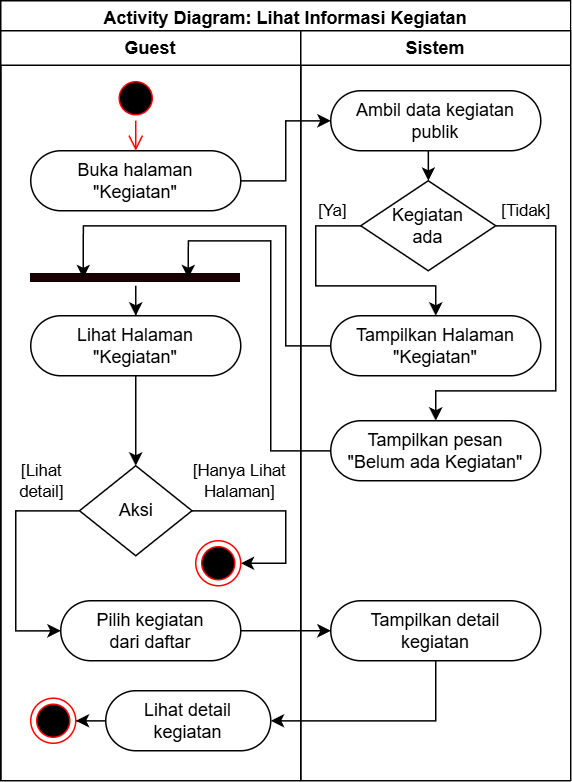

The diagram above was exported from draw.io. Its source (the exported page's mxGraphModel, read from the mxfile embedded in the PNG):
<mxGraphModel dx="1082" dy="1845" grid="1" gridSize="10" guides="1" tooltips="1" connect="1" arrows="1" fold="1" page="1" pageScale="1" pageWidth="850" pageHeight="1100" math="0" shadow="0">
  <root>
    <mxCell id="0" />
    <mxCell id="1" parent="0" />
    <mxCell id="2" value="Activity Diagram:&amp;nbsp;Lihat Informasi Kegiatan" style="swimlane;whiteSpace=wrap;html=1;" vertex="1" parent="1">
      <mxGeometry x="920" y="-1080" width="380" height="520" as="geometry">
        <mxRectangle x="1320" y="-1080" width="240" height="30" as="alternateBounds" />
      </mxGeometry>
    </mxCell>
    <mxCell id="3" value="Guest" style="swimlane;whiteSpace=wrap;html=1;" vertex="1" parent="2">
      <mxGeometry y="20" width="200" height="500" as="geometry" />
    </mxCell>
    <mxCell id="4" value="Buka halaman&lt;div&gt;&quot;Kegiatan&quot;&lt;/div&gt;" style="rounded=1;whiteSpace=wrap;html=1;arcSize=50;" vertex="1" parent="3">
      <mxGeometry x="20" y="80" width="140" height="40" as="geometry" />
    </mxCell>
    <mxCell id="5" value="" style="ellipse;html=1;shape=startState;fillColor=#000000;strokeColor=#ff0000;" vertex="1" parent="3">
      <mxGeometry x="75" y="30" width="30" height="30" as="geometry" />
    </mxCell>
    <mxCell id="6" value="" style="edgeStyle=orthogonalEdgeStyle;html=1;verticalAlign=bottom;endArrow=open;endSize=8;strokeColor=#ff0000;rounded=0;" edge="1" parent="3" source="5" target="4">
      <mxGeometry relative="1" as="geometry">
        <mxPoint x="90" y="120" as="targetPoint" />
      </mxGeometry>
    </mxCell>
    <mxCell id="7" value="Lihat Halaman&lt;div&gt;&quot;Kegiatan&quot;&lt;/div&gt;" style="rounded=1;whiteSpace=wrap;html=1;arcSize=50;" vertex="1" parent="3">
      <mxGeometry x="20" y="190" width="140" height="40" as="geometry" />
    </mxCell>
    <mxCell id="8" style="edgeStyle=orthogonalEdgeStyle;rounded=0;orthogonalLoop=1;jettySize=auto;html=1;" edge="1" parent="3" source="9" target="7">
      <mxGeometry relative="1" as="geometry" />
    </mxCell>
    <mxCell id="9" value="" style="shape=line;html=1;strokeWidth=6;strokeColor=#180000;" vertex="1" parent="3">
      <mxGeometry x="20" y="160" width="140" height="10" as="geometry" />
    </mxCell>
    <mxCell id="10" value="[Hanya Lihat&lt;div&gt;Halaman]&lt;/div&gt;" style="edgeStyle=orthogonalEdgeStyle;rounded=0;orthogonalLoop=1;jettySize=auto;html=1;" edge="1" parent="3" source="13" target="12">
      <mxGeometry x="-0.4995" y="20" relative="1" as="geometry">
        <Array as="points">
          <mxPoint x="190" y="320" />
          <mxPoint x="190" y="355" />
        </Array>
        <mxPoint as="offset" />
        <mxPoint x="159.99999999999977" y="325.0000000000001" as="sourcePoint" />
        <mxPoint x="110" y="390" as="targetPoint" />
      </mxGeometry>
    </mxCell>
    <mxCell id="11" value="[Lihat&lt;div&gt;detail&lt;span style=&quot;background-color: light-dark(#ffffff, var(--ge-dark-color, #121212)); color: light-dark(rgb(0, 0, 0), rgb(255, 255, 255));&quot;&gt;]&lt;/span&gt;&lt;/div&gt;" style="edgeStyle=orthogonalEdgeStyle;rounded=0;orthogonalLoop=1;jettySize=auto;html=1;" edge="1" parent="3" source="13" target="14">
      <mxGeometry x="-0.666" y="-20" relative="1" as="geometry">
        <Array as="points">
          <mxPoint x="10" y="320" />
          <mxPoint x="10" y="400" />
        </Array>
        <mxPoint as="offset" />
        <mxPoint x="25" y="360" as="targetPoint" />
        <mxPoint x="60.00000000000023" y="325.0000000000001" as="sourcePoint" />
      </mxGeometry>
    </mxCell>
    <mxCell id="12" value="" style="ellipse;html=1;shape=endState;fillColor=#000000;strokeColor=#ff0000;" vertex="1" parent="3">
      <mxGeometry x="130" y="340" width="30" height="30" as="geometry" />
    </mxCell>
    <mxCell id="13" value="Aksi" style="rhombus;whiteSpace=wrap;html=1;rounded=1;arcSize=0;" vertex="1" parent="3">
      <mxGeometry x="52.5" y="290" width="75" height="60" as="geometry" />
    </mxCell>
    <mxCell id="14" value="Pilih kegiatan&lt;div&gt;dari daftar&lt;/div&gt;" style="rounded=1;whiteSpace=wrap;html=1;arcSize=50;" vertex="1" parent="3">
      <mxGeometry x="40" y="380" width="120" height="40" as="geometry" />
    </mxCell>
    <mxCell id="15" style="edgeStyle=orthogonalEdgeStyle;rounded=0;orthogonalLoop=1;jettySize=auto;html=1;" edge="1" parent="3" source="16" target="17">
      <mxGeometry relative="1" as="geometry" />
    </mxCell>
    <mxCell id="16" value="Lihat detail&lt;div&gt;kegiatan&lt;/div&gt;" style="rounded=1;whiteSpace=wrap;html=1;arcSize=50;" vertex="1" parent="3">
      <mxGeometry x="70" y="440" width="110" height="40" as="geometry" />
    </mxCell>
    <mxCell id="17" value="" style="ellipse;html=1;shape=endState;fillColor=#000000;strokeColor=#ff0000;" vertex="1" parent="3">
      <mxGeometry x="20" y="445" width="30" height="30" as="geometry" />
    </mxCell>
    <mxCell id="18" style="edgeStyle=orthogonalEdgeStyle;rounded=0;orthogonalLoop=1;jettySize=auto;html=1;" edge="1" parent="3" source="7" target="13">
      <mxGeometry relative="1" as="geometry" />
    </mxCell>
    <mxCell id="19" value="Sistem" style="swimlane;whiteSpace=wrap;html=1;" vertex="1" parent="2">
      <mxGeometry x="200" y="20" width="180" height="500" as="geometry" />
    </mxCell>
    <mxCell id="20" style="edgeStyle=orthogonalEdgeStyle;rounded=0;orthogonalLoop=1;jettySize=auto;html=1;" edge="1" parent="19" source="21" target="25">
      <mxGeometry relative="1" as="geometry">
        <Array as="points">
          <mxPoint x="85" y="90" />
          <mxPoint x="85" y="90" />
        </Array>
      </mxGeometry>
    </mxCell>
    <mxCell id="21" value="Ambil data kegiatan publik" style="rounded=1;whiteSpace=wrap;html=1;arcSize=50;" vertex="1" parent="19">
      <mxGeometry x="20" y="40" width="140" height="40" as="geometry" />
    </mxCell>
    <mxCell id="22" value="Tampilkan Halaman&lt;div&gt;&quot;Kegiatan&quot;&lt;/div&gt;" style="rounded=1;whiteSpace=wrap;html=1;arcSize=50;" vertex="1" parent="19">
      <mxGeometry x="20" y="190" width="140" height="40" as="geometry" />
    </mxCell>
    <mxCell id="23" value="[Ya]" style="edgeStyle=orthogonalEdgeStyle;rounded=0;orthogonalLoop=1;jettySize=auto;html=1;" edge="1" parent="19" source="25" target="22">
      <mxGeometry x="-0.7778" y="-10" relative="1" as="geometry">
        <Array as="points">
          <mxPoint x="10" y="130" />
          <mxPoint x="10" y="170" />
          <mxPoint x="90" y="170" />
        </Array>
        <mxPoint as="offset" />
      </mxGeometry>
    </mxCell>
    <mxCell id="24" value="[Tidak]" style="edgeStyle=orthogonalEdgeStyle;rounded=0;orthogonalLoop=1;jettySize=auto;html=1;" edge="1" parent="19" source="25" target="26">
      <mxGeometry x="-0.84" y="10" relative="1" as="geometry">
        <Array as="points">
          <mxPoint x="170" y="130" />
          <mxPoint x="170" y="240" />
          <mxPoint x="90" y="240" />
        </Array>
        <mxPoint as="offset" />
      </mxGeometry>
    </mxCell>
    <mxCell id="25" value="Kegiatan&lt;div&gt;ada&lt;/div&gt;" style="rhombus;whiteSpace=wrap;html=1;rounded=1;arcSize=0;" vertex="1" parent="19">
      <mxGeometry x="40" y="100" width="90" height="60" as="geometry" />
    </mxCell>
    <mxCell id="26" value="Tampilkan pesan&lt;div&gt;&quot;Belum ada Kegiatan&quot;&lt;/div&gt;" style="rounded=1;whiteSpace=wrap;html=1;arcSize=50;" vertex="1" parent="19">
      <mxGeometry x="20" y="260" width="140" height="40" as="geometry" />
    </mxCell>
    <mxCell id="27" value="Tampilkan detail&lt;div&gt;kegiatan&lt;/div&gt;" style="rounded=1;whiteSpace=wrap;html=1;arcSize=50;" vertex="1" parent="19">
      <mxGeometry x="20" y="380" width="140" height="40" as="geometry" />
    </mxCell>
    <mxCell id="28" value="" style="edgeStyle=orthogonalEdgeStyle;rounded=0;orthogonalLoop=1;jettySize=auto;html=1;" edge="1" parent="2" source="4" target="21">
      <mxGeometry relative="1" as="geometry">
        <Array as="points">
          <mxPoint x="190" y="120" />
          <mxPoint x="190" y="80" />
        </Array>
        <mxPoint x="240" y="80" as="targetPoint" />
      </mxGeometry>
    </mxCell>
    <mxCell id="29" style="edgeStyle=orthogonalEdgeStyle;rounded=0;orthogonalLoop=1;jettySize=auto;html=1;entryX=0.25;entryY=0.5;entryDx=0;entryDy=0;entryPerimeter=0;" edge="1" parent="2" source="22" target="9">
      <mxGeometry relative="1" as="geometry">
        <Array as="points">
          <mxPoint x="190" y="230" />
          <mxPoint x="190" y="150" />
          <mxPoint x="55" y="150" />
        </Array>
      </mxGeometry>
    </mxCell>
    <mxCell id="30" style="edgeStyle=orthogonalEdgeStyle;rounded=0;orthogonalLoop=1;jettySize=auto;html=1;entryX=0.75;entryY=0.5;entryDx=0;entryDy=0;entryPerimeter=0;" edge="1" parent="2" source="26" target="9">
      <mxGeometry relative="1" as="geometry">
        <Array as="points">
          <mxPoint x="180" y="300" />
          <mxPoint x="180" y="160" />
          <mxPoint x="125" y="160" />
        </Array>
      </mxGeometry>
    </mxCell>
    <mxCell id="31" value="" style="edgeStyle=orthogonalEdgeStyle;rounded=0;orthogonalLoop=1;jettySize=auto;html=1;" edge="1" parent="2" source="14" target="27">
      <mxGeometry relative="1" as="geometry" />
    </mxCell>
    <mxCell id="32" value="" style="edgeStyle=orthogonalEdgeStyle;rounded=0;orthogonalLoop=1;jettySize=auto;html=1;" edge="1" parent="2" source="27" target="16">
      <mxGeometry relative="1" as="geometry">
        <Array as="points">
          <mxPoint x="290" y="480" />
        </Array>
      </mxGeometry>
    </mxCell>
  </root>
</mxGraphModel>